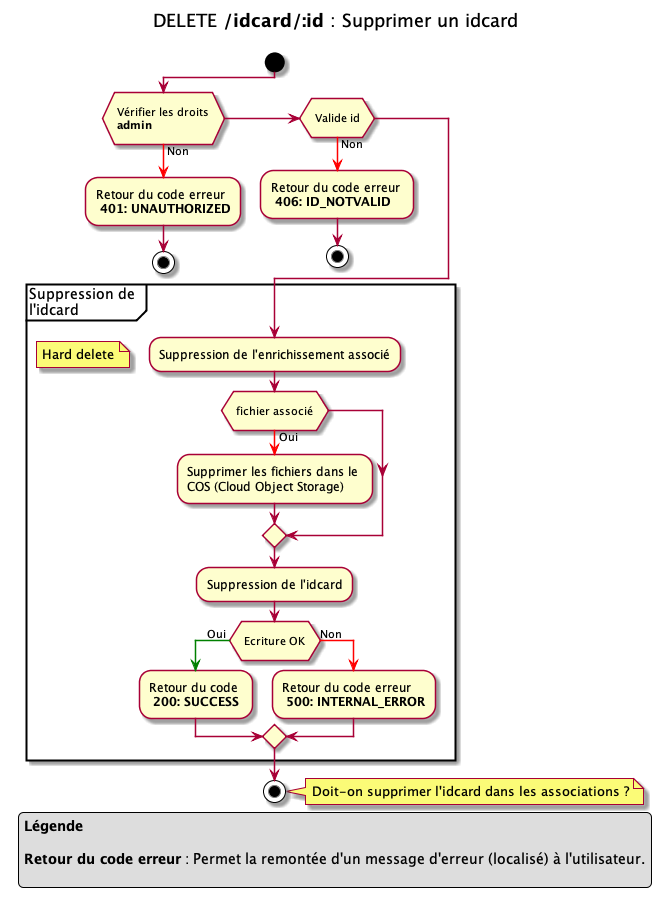

The diagram above was rendered by PlantUML. Its source (embedded in the PNG):
@startuml

title
DELETE **/idcard/:id** : Supprimer un idcard

end title

start
if ( \n Vérifier les droits \n **admin** \n)
-[#red]-> Non ;
-Retour du code erreur \n **401: UNAUTHORIZED**
stop
elseif ( \n Valide id \n )
-[#red]-> Non ;
-Retour du code erreur \n **406: ID_NOTVALID**
stop
endif


partition "Suppression de \nl'idcard" {
    -Suppression de l'enrichissement associé
    floating note left: Hard delete
    if ( \n fichier associé \n )
    -[#red]-> Oui;
    -Supprimer les fichiers dans le \nCOS (Cloud Object Storage)
    endif
    -Suppression de l'idcard
    if ( \n Ecriture OK \n )
    -[#green]-> Oui ;
    -Retour du code \n **200: SUCCESS**
    else
    -[#red]-> Non ;
    -Retour du code erreur \n **500: INTERNAL_ERROR**
    endif
}
stop

note right
  Doit-on supprimer l'idcard dans les associations ?
end note

legend 
**Légende**

**Retour du code erreur** : Permet la remontée d'un message d'erreur (localisé) à l'utilisateur.

endlegend

@enduml